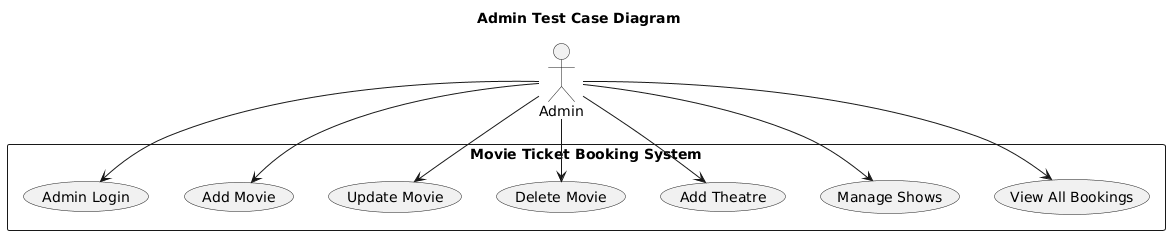

The diagram above was rendered by PlantUML. Its source (embedded in the PNG):
@startuml
title Admin Test Case Diagram

actor Admin

rectangle "Movie Ticket Booking System" {

  Admin --> (Admin Login)
  Admin --> (Add Movie)
  Admin --> (Update Movie)
  Admin --> (Delete Movie)
  Admin --> (Add Theatre)
  Admin --> (Manage Shows)
  Admin --> (View All Bookings)
}
@enduml